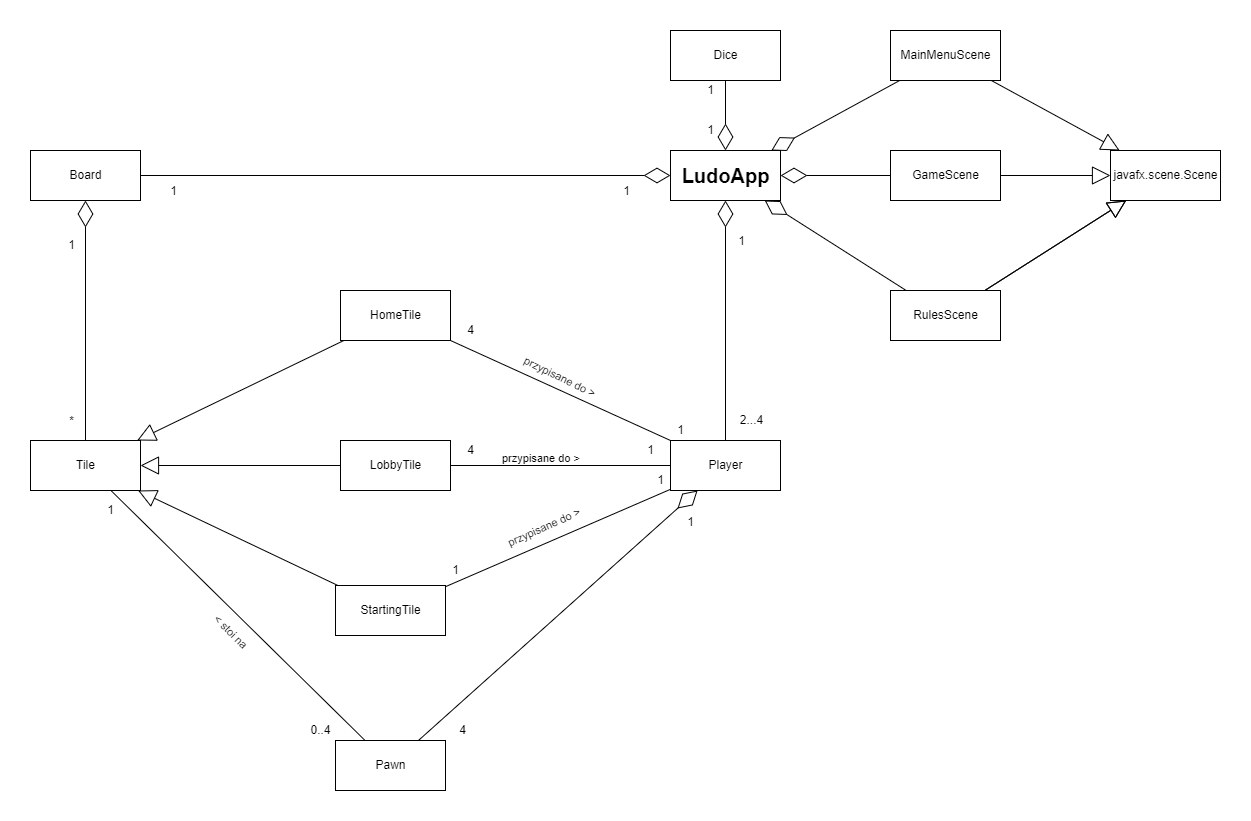

The diagram above was exported from draw.io. Its source (the exported page's mxGraphModel, read from the mxfile embedded in the PNG):
<mxGraphModel dx="2623" dy="962" grid="1" gridSize="10" guides="1" tooltips="1" connect="1" arrows="1" fold="1" page="1" pageScale="1" pageWidth="827" pageHeight="1169" math="0" shadow="0">
  <root>
    <mxCell id="0" />
    <mxCell id="1" parent="0" />
    <mxCell id="hOLcUHfsYaPJ4rMgTtGD-1" value="Board" style="html=1;" parent="1" vertex="1">
      <mxGeometry x="-180" y="150" width="110" height="50" as="geometry" />
    </mxCell>
    <mxCell id="hOLcUHfsYaPJ4rMgTtGD-2" value="Pawn" style="html=1;" parent="1" vertex="1">
      <mxGeometry x="125" y="740" width="110" height="50" as="geometry" />
    </mxCell>
    <mxCell id="hOLcUHfsYaPJ4rMgTtGD-3" value="Tile" style="html=1;" parent="1" vertex="1">
      <mxGeometry x="-180" y="440" width="110" height="50" as="geometry" />
    </mxCell>
    <mxCell id="hOLcUHfsYaPJ4rMgTtGD-4" value="Player" style="html=1;" parent="1" vertex="1">
      <mxGeometry x="460" y="440" width="110" height="50" as="geometry" />
    </mxCell>
    <mxCell id="hOLcUHfsYaPJ4rMgTtGD-5" value="Dice" style="html=1;" parent="1" vertex="1">
      <mxGeometry x="460" y="30" width="110" height="50" as="geometry" />
    </mxCell>
    <mxCell id="hOLcUHfsYaPJ4rMgTtGD-6" value="&lt;font style=&quot;font-size: 20px;&quot;&gt;&lt;b&gt;LudoApp&lt;/b&gt;&lt;/font&gt;" style="html=1;" parent="1" vertex="1">
      <mxGeometry x="460" y="150" width="110" height="50" as="geometry" />
    </mxCell>
    <mxCell id="hOLcUHfsYaPJ4rMgTtGD-7" value="javafx.scene.Scene" style="html=1;" parent="1" vertex="1">
      <mxGeometry x="900" y="150" width="110" height="50" as="geometry" />
    </mxCell>
    <mxCell id="hOLcUHfsYaPJ4rMgTtGD-11" value="MainMenuScene" style="html=1;" parent="1" vertex="1">
      <mxGeometry x="680" y="30" width="110" height="50" as="geometry" />
    </mxCell>
    <mxCell id="hOLcUHfsYaPJ4rMgTtGD-12" value="GameScene" style="html=1;" parent="1" vertex="1">
      <mxGeometry x="680" y="150" width="110" height="50" as="geometry" />
    </mxCell>
    <mxCell id="hOLcUHfsYaPJ4rMgTtGD-13" value="" style="endArrow=block;endSize=16;endFill=0;html=1;rounded=0;" parent="1" source="hOLcUHfsYaPJ4rMgTtGD-10" target="hOLcUHfsYaPJ4rMgTtGD-7" edge="1">
      <mxGeometry x="-0.25" y="-110" width="160" relative="1" as="geometry">
        <mxPoint x="510" y="620" as="sourcePoint" />
        <mxPoint x="670" y="620" as="targetPoint" />
        <mxPoint as="offset" />
      </mxGeometry>
    </mxCell>
    <mxCell id="hOLcUHfsYaPJ4rMgTtGD-14" value="" style="endArrow=block;endSize=16;endFill=0;html=1;rounded=0;startArrow=none;" parent="1" source="hOLcUHfsYaPJ4rMgTtGD-10" target="hOLcUHfsYaPJ4rMgTtGD-7" edge="1">
      <mxGeometry x="-0.25" y="-110" width="160" relative="1" as="geometry">
        <mxPoint x="706.6666666666667" y="710" as="sourcePoint" />
        <mxPoint x="753.3333333333333" y="610" as="targetPoint" />
        <mxPoint as="offset" />
      </mxGeometry>
    </mxCell>
    <mxCell id="hOLcUHfsYaPJ4rMgTtGD-15" value="" style="endArrow=block;endSize=16;endFill=0;html=1;rounded=0;" parent="1" source="hOLcUHfsYaPJ4rMgTtGD-12" target="hOLcUHfsYaPJ4rMgTtGD-7" edge="1">
      <mxGeometry x="-0.25" y="-110" width="160" relative="1" as="geometry">
        <mxPoint x="871.7857142857142" y="700" as="sourcePoint" />
        <mxPoint x="788.2142857142858" y="610" as="targetPoint" />
        <mxPoint as="offset" />
      </mxGeometry>
    </mxCell>
    <mxCell id="hOLcUHfsYaPJ4rMgTtGD-16" value="" style="endArrow=diamondThin;endFill=0;endSize=24;html=1;rounded=0;" parent="1" source="hOLcUHfsYaPJ4rMgTtGD-1" target="hOLcUHfsYaPJ4rMgTtGD-6" edge="1">
      <mxGeometry width="160" relative="1" as="geometry">
        <mxPoint x="70" y="100" as="sourcePoint" />
        <mxPoint x="230" y="100" as="targetPoint" />
      </mxGeometry>
    </mxCell>
    <mxCell id="hOLcUHfsYaPJ4rMgTtGD-61" value="1" style="edgeLabel;html=1;align=center;verticalAlign=middle;resizable=0;points=[];fontSize=12;" parent="hOLcUHfsYaPJ4rMgTtGD-16" vertex="1" connectable="0">
      <mxGeometry x="0.818" y="3" relative="1" as="geometry">
        <mxPoint x="3" y="18" as="offset" />
      </mxGeometry>
    </mxCell>
    <mxCell id="hOLcUHfsYaPJ4rMgTtGD-62" value="1" style="edgeLabel;html=1;align=center;verticalAlign=middle;resizable=0;points=[];fontSize=12;" parent="hOLcUHfsYaPJ4rMgTtGD-16" vertex="1" connectable="0">
      <mxGeometry x="-0.8754" y="2" relative="1" as="geometry">
        <mxPoint x="-2" y="17" as="offset" />
      </mxGeometry>
    </mxCell>
    <mxCell id="hOLcUHfsYaPJ4rMgTtGD-17" value="" style="endArrow=diamondThin;endFill=0;endSize=24;html=1;rounded=0;" parent="1" source="hOLcUHfsYaPJ4rMgTtGD-3" target="hOLcUHfsYaPJ4rMgTtGD-1" edge="1">
      <mxGeometry width="160" relative="1" as="geometry">
        <mxPoint x="29.99615384615379" y="350" as="sourcePoint" />
        <mxPoint x="138.30384615384617" y="270" as="targetPoint" />
      </mxGeometry>
    </mxCell>
    <mxCell id="hOLcUHfsYaPJ4rMgTtGD-59" value="&lt;font style=&quot;font-size: 12px;&quot;&gt;1&lt;/font&gt;" style="edgeLabel;html=1;align=center;verticalAlign=middle;resizable=0;points=[];fontSize=20;" parent="hOLcUHfsYaPJ4rMgTtGD-17" vertex="1" connectable="0">
      <mxGeometry x="0.639" y="3" relative="1" as="geometry">
        <mxPoint x="-12" y="-4" as="offset" />
      </mxGeometry>
    </mxCell>
    <mxCell id="hOLcUHfsYaPJ4rMgTtGD-60" value="*" style="edgeLabel;html=1;align=center;verticalAlign=middle;resizable=0;points=[];fontSize=12;" parent="hOLcUHfsYaPJ4rMgTtGD-17" vertex="1" connectable="0">
      <mxGeometry x="-0.8298" y="2" relative="1" as="geometry">
        <mxPoint x="-13" as="offset" />
      </mxGeometry>
    </mxCell>
    <mxCell id="hOLcUHfsYaPJ4rMgTtGD-19" value="LobbyTile" style="html=1;" parent="1" vertex="1">
      <mxGeometry x="130" y="440" width="110" height="50" as="geometry" />
    </mxCell>
    <mxCell id="hOLcUHfsYaPJ4rMgTtGD-20" value="HomeTile" style="html=1;" parent="1" vertex="1">
      <mxGeometry x="130" y="290" width="110" height="50" as="geometry" />
    </mxCell>
    <mxCell id="hOLcUHfsYaPJ4rMgTtGD-21" value="" style="endArrow=diamondThin;endFill=0;endSize=24;html=1;rounded=0;" parent="1" source="hOLcUHfsYaPJ4rMgTtGD-4" target="hOLcUHfsYaPJ4rMgTtGD-6" edge="1">
      <mxGeometry width="160" relative="1" as="geometry">
        <mxPoint x="70" y="100" as="sourcePoint" />
        <mxPoint x="230" y="100" as="targetPoint" />
      </mxGeometry>
    </mxCell>
    <mxCell id="hOLcUHfsYaPJ4rMgTtGD-63" value="1" style="edgeLabel;html=1;align=center;verticalAlign=middle;resizable=0;points=[];fontSize=12;" parent="hOLcUHfsYaPJ4rMgTtGD-21" vertex="1" connectable="0">
      <mxGeometry x="0.7015" y="1" relative="1" as="geometry">
        <mxPoint x="16" y="4" as="offset" />
      </mxGeometry>
    </mxCell>
    <mxCell id="hOLcUHfsYaPJ4rMgTtGD-64" value="2...4" style="edgeLabel;html=1;align=center;verticalAlign=middle;resizable=0;points=[];fontSize=12;" parent="hOLcUHfsYaPJ4rMgTtGD-21" vertex="1" connectable="0">
      <mxGeometry x="-0.8193" y="1" relative="1" as="geometry">
        <mxPoint x="26" y="1" as="offset" />
      </mxGeometry>
    </mxCell>
    <mxCell id="hOLcUHfsYaPJ4rMgTtGD-22" value="" style="endArrow=diamondThin;endFill=0;endSize=24;html=1;rounded=0;" parent="1" source="hOLcUHfsYaPJ4rMgTtGD-2" target="hOLcUHfsYaPJ4rMgTtGD-4" edge="1">
      <mxGeometry width="160" relative="1" as="geometry">
        <mxPoint x="300" y="290" as="sourcePoint" />
        <mxPoint x="300" y="220" as="targetPoint" />
      </mxGeometry>
    </mxCell>
    <mxCell id="hOLcUHfsYaPJ4rMgTtGD-65" value="1" style="edgeLabel;html=1;align=center;verticalAlign=middle;resizable=0;points=[];fontSize=12;" parent="hOLcUHfsYaPJ4rMgTtGD-22" vertex="1" connectable="0">
      <mxGeometry x="0.798" y="-2" relative="1" as="geometry">
        <mxPoint x="19" y="4" as="offset" />
      </mxGeometry>
    </mxCell>
    <mxCell id="hOLcUHfsYaPJ4rMgTtGD-66" value="4" style="edgeLabel;html=1;align=center;verticalAlign=middle;resizable=0;points=[];fontSize=12;" parent="hOLcUHfsYaPJ4rMgTtGD-22" vertex="1" connectable="0">
      <mxGeometry x="-0.8434" y="5" relative="1" as="geometry">
        <mxPoint x="24" y="13" as="offset" />
      </mxGeometry>
    </mxCell>
    <mxCell id="hOLcUHfsYaPJ4rMgTtGD-23" value="" style="endArrow=block;endSize=16;endFill=0;html=1;rounded=0;" parent="1" source="hOLcUHfsYaPJ4rMgTtGD-20" target="hOLcUHfsYaPJ4rMgTtGD-3" edge="1">
      <mxGeometry x="-0.25" y="-110" width="160" relative="1" as="geometry">
        <mxPoint x="70" y="60" as="sourcePoint" />
        <mxPoint x="230" y="60" as="targetPoint" />
        <mxPoint as="offset" />
      </mxGeometry>
    </mxCell>
    <mxCell id="hOLcUHfsYaPJ4rMgTtGD-24" value="" style="endArrow=block;endSize=16;endFill=0;html=1;rounded=0;" parent="1" source="hOLcUHfsYaPJ4rMgTtGD-19" target="hOLcUHfsYaPJ4rMgTtGD-3" edge="1">
      <mxGeometry x="-0.25" y="-110" width="160" relative="1" as="geometry">
        <mxPoint x="113.4375" y="470" as="sourcePoint" />
        <mxPoint x="106.5625" y="360" as="targetPoint" />
        <mxPoint as="offset" />
      </mxGeometry>
    </mxCell>
    <mxCell id="hOLcUHfsYaPJ4rMgTtGD-28" value="" style="endArrow=none;html=1;rounded=0;" parent="1" source="hOLcUHfsYaPJ4rMgTtGD-20" target="hOLcUHfsYaPJ4rMgTtGD-4" edge="1">
      <mxGeometry relative="1" as="geometry">
        <mxPoint x="60" y="560" as="sourcePoint" />
        <mxPoint x="220" y="560" as="targetPoint" />
      </mxGeometry>
    </mxCell>
    <mxCell id="hOLcUHfsYaPJ4rMgTtGD-29" value="przypisane do &amp;gt;" style="edgeLabel;resizable=0;html=1;align=left;verticalAlign=bottom;rotation=26;" parent="hOLcUHfsYaPJ4rMgTtGD-28" connectable="0" vertex="1">
      <mxGeometry x="-1" relative="1" as="geometry">
        <mxPoint x="70" y="25" as="offset" />
      </mxGeometry>
    </mxCell>
    <mxCell id="hOLcUHfsYaPJ4rMgTtGD-31" value="" style="endArrow=none;html=1;rounded=0;" parent="1" source="hOLcUHfsYaPJ4rMgTtGD-19" target="hOLcUHfsYaPJ4rMgTtGD-4" edge="1">
      <mxGeometry relative="1" as="geometry">
        <mxPoint x="259.9966666666665" y="370" as="sourcePoint" />
        <mxPoint x="376.66333333333347" y="300" as="targetPoint" />
      </mxGeometry>
    </mxCell>
    <mxCell id="hOLcUHfsYaPJ4rMgTtGD-32" value="przypisane do &amp;gt;" style="edgeLabel;resizable=0;html=1;align=left;verticalAlign=bottom;rotation=0;" parent="hOLcUHfsYaPJ4rMgTtGD-31" connectable="0" vertex="1">
      <mxGeometry x="-1" relative="1" as="geometry">
        <mxPoint x="50" as="offset" />
      </mxGeometry>
    </mxCell>
    <mxCell id="hOLcUHfsYaPJ4rMgTtGD-33" value="4" style="text;html=1;align=center;verticalAlign=middle;resizable=0;points=[];autosize=1;strokeColor=none;fillColor=none;" parent="1" vertex="1">
      <mxGeometry x="250" y="320" width="20" height="20" as="geometry" />
    </mxCell>
    <mxCell id="hOLcUHfsYaPJ4rMgTtGD-34" value="1" style="text;html=1;align=center;verticalAlign=middle;resizable=0;points=[];autosize=1;strokeColor=none;fillColor=none;" parent="1" vertex="1">
      <mxGeometry x="460" y="420" width="20" height="20" as="geometry" />
    </mxCell>
    <mxCell id="hOLcUHfsYaPJ4rMgTtGD-35" value="1" style="text;html=1;align=center;verticalAlign=middle;resizable=0;points=[];autosize=1;strokeColor=none;fillColor=none;" parent="1" vertex="1">
      <mxGeometry x="430" y="440" width="20" height="20" as="geometry" />
    </mxCell>
    <mxCell id="hOLcUHfsYaPJ4rMgTtGD-36" value="4" style="text;html=1;align=center;verticalAlign=middle;resizable=0;points=[];autosize=1;strokeColor=none;fillColor=none;" parent="1" vertex="1">
      <mxGeometry x="250" y="440" width="20" height="20" as="geometry" />
    </mxCell>
    <mxCell id="hOLcUHfsYaPJ4rMgTtGD-37" value="StartingTile" style="html=1;" parent="1" vertex="1">
      <mxGeometry x="125" y="585" width="110" height="50" as="geometry" />
    </mxCell>
    <mxCell id="hOLcUHfsYaPJ4rMgTtGD-38" value="" style="endArrow=block;endSize=16;endFill=0;html=1;rounded=0;" parent="1" source="hOLcUHfsYaPJ4rMgTtGD-37" target="hOLcUHfsYaPJ4rMgTtGD-3" edge="1">
      <mxGeometry x="-0.25" y="-110" width="160" relative="1" as="geometry">
        <mxPoint x="196.92307692307668" y="430" as="sourcePoint" />
        <mxPoint x="43.07692307692287" y="350" as="targetPoint" />
        <mxPoint as="offset" />
      </mxGeometry>
    </mxCell>
    <mxCell id="hOLcUHfsYaPJ4rMgTtGD-39" value="" style="endArrow=none;html=1;rounded=0;" parent="1" source="hOLcUHfsYaPJ4rMgTtGD-37" target="hOLcUHfsYaPJ4rMgTtGD-4" edge="1">
      <mxGeometry relative="1" as="geometry">
        <mxPoint x="258.46153846153857" y="430" as="sourcePoint" />
        <mxPoint x="371.53846153846143" y="220" as="targetPoint" />
      </mxGeometry>
    </mxCell>
    <mxCell id="hOLcUHfsYaPJ4rMgTtGD-40" value="przypisane do &amp;gt;" style="edgeLabel;resizable=0;html=1;align=left;verticalAlign=bottom;rotation=-24;" parent="hOLcUHfsYaPJ4rMgTtGD-39" connectable="0" vertex="1">
      <mxGeometry x="-1" relative="1" as="geometry">
        <mxPoint x="65" y="-36" as="offset" />
      </mxGeometry>
    </mxCell>
    <mxCell id="hOLcUHfsYaPJ4rMgTtGD-41" value="1" style="text;html=1;align=center;verticalAlign=middle;resizable=0;points=[];autosize=1;strokeColor=none;fillColor=none;" parent="1" vertex="1">
      <mxGeometry x="235" y="560" width="20" height="20" as="geometry" />
    </mxCell>
    <mxCell id="hOLcUHfsYaPJ4rMgTtGD-42" value="1" style="text;html=1;align=center;verticalAlign=middle;resizable=0;points=[];autosize=1;strokeColor=none;fillColor=none;" parent="1" vertex="1">
      <mxGeometry x="440" y="470" width="20" height="20" as="geometry" />
    </mxCell>
    <mxCell id="hOLcUHfsYaPJ4rMgTtGD-43" value="" style="endArrow=none;html=1;rounded=0;" parent="1" source="hOLcUHfsYaPJ4rMgTtGD-2" target="hOLcUHfsYaPJ4rMgTtGD-3" edge="1">
      <mxGeometry relative="1" as="geometry">
        <mxPoint x="-110" y="720" as="sourcePoint" />
        <mxPoint x="110" y="720" as="targetPoint" />
      </mxGeometry>
    </mxCell>
    <mxCell id="hOLcUHfsYaPJ4rMgTtGD-44" value="&amp;lt; stoi na" style="edgeLabel;resizable=0;html=1;align=left;verticalAlign=bottom;rotation=45;" parent="hOLcUHfsYaPJ4rMgTtGD-43" connectable="0" vertex="1">
      <mxGeometry x="-1" relative="1" as="geometry">
        <mxPoint x="-155" y="-120" as="offset" />
      </mxGeometry>
    </mxCell>
    <mxCell id="hOLcUHfsYaPJ4rMgTtGD-45" value="0..4" style="text;html=1;align=center;verticalAlign=middle;resizable=0;points=[];autosize=1;strokeColor=none;fillColor=none;rotation=0;" parent="1" vertex="1">
      <mxGeometry x="90" y="720" width="40" height="20" as="geometry" />
    </mxCell>
    <mxCell id="hOLcUHfsYaPJ4rMgTtGD-49" value="1" style="text;html=1;align=center;verticalAlign=middle;resizable=0;points=[];autosize=1;strokeColor=none;fillColor=none;" parent="1" vertex="1">
      <mxGeometry x="-110" y="500" width="20" height="20" as="geometry" />
    </mxCell>
    <mxCell id="hOLcUHfsYaPJ4rMgTtGD-50" value="" style="endArrow=diamondThin;endFill=0;endSize=24;html=1;rounded=0;" parent="1" source="hOLcUHfsYaPJ4rMgTtGD-5" target="hOLcUHfsYaPJ4rMgTtGD-6" edge="1">
      <mxGeometry width="160" relative="1" as="geometry">
        <mxPoint x="70" y="100" as="sourcePoint" />
        <mxPoint x="230" y="100" as="targetPoint" />
      </mxGeometry>
    </mxCell>
    <mxCell id="hOLcUHfsYaPJ4rMgTtGD-52" value="" style="endArrow=diamondThin;endFill=0;endSize=24;html=1;rounded=0;" parent="1" source="hOLcUHfsYaPJ4rMgTtGD-10" target="hOLcUHfsYaPJ4rMgTtGD-6" edge="1">
      <mxGeometry width="160" relative="1" as="geometry">
        <mxPoint x="710" y="320" as="sourcePoint" />
        <mxPoint x="620" y="320" as="targetPoint" />
      </mxGeometry>
    </mxCell>
    <mxCell id="hOLcUHfsYaPJ4rMgTtGD-53" value="" style="endArrow=diamondThin;endFill=0;endSize=24;html=1;rounded=0;" parent="1" source="hOLcUHfsYaPJ4rMgTtGD-12" target="hOLcUHfsYaPJ4rMgTtGD-6" edge="1">
      <mxGeometry width="160" relative="1" as="geometry">
        <mxPoint x="689.4827586206898" y="450" as="sourcePoint" />
        <mxPoint x="540.5172413793107" y="210" as="targetPoint" />
      </mxGeometry>
    </mxCell>
    <mxCell id="hOLcUHfsYaPJ4rMgTtGD-54" value="" style="endArrow=diamondThin;endFill=0;endSize=24;html=1;rounded=0;" parent="1" source="hOLcUHfsYaPJ4rMgTtGD-11" target="hOLcUHfsYaPJ4rMgTtGD-6" edge="1">
      <mxGeometry width="160" relative="1" as="geometry">
        <mxPoint x="844.8275862068963" y="450" as="sourcePoint" />
        <mxPoint x="555.1724137931037" y="210" as="targetPoint" />
      </mxGeometry>
    </mxCell>
    <mxCell id="hOLcUHfsYaPJ4rMgTtGD-10" value="RulesScene" style="html=1;" parent="1" vertex="1">
      <mxGeometry x="680" y="290" width="110" height="50" as="geometry" />
    </mxCell>
    <mxCell id="hOLcUHfsYaPJ4rMgTtGD-58" value="" style="endArrow=block;endSize=16;endFill=0;html=1;rounded=0;" parent="1" source="hOLcUHfsYaPJ4rMgTtGD-11" target="hOLcUHfsYaPJ4rMgTtGD-7" edge="1">
      <mxGeometry x="-0.25" y="-110" width="160" relative="1" as="geometry">
        <mxPoint x="790" y="206.71875" as="sourcePoint" />
        <mxPoint x="1000" y="213.28125" as="targetPoint" />
        <mxPoint as="offset" />
      </mxGeometry>
    </mxCell>
    <mxCell id="hOLcUHfsYaPJ4rMgTtGD-67" value="1" style="text;html=1;align=center;verticalAlign=middle;resizable=0;points=[];autosize=1;strokeColor=none;fillColor=none;fontSize=12;" parent="1" vertex="1">
      <mxGeometry x="490" y="120" width="20" height="20" as="geometry" />
    </mxCell>
    <mxCell id="hOLcUHfsYaPJ4rMgTtGD-68" value="1" style="text;html=1;align=center;verticalAlign=middle;resizable=0;points=[];autosize=1;strokeColor=none;fillColor=none;fontSize=12;" parent="1" vertex="1">
      <mxGeometry x="490" y="80" width="20" height="20" as="geometry" />
    </mxCell>
  </root>
</mxGraphModel>